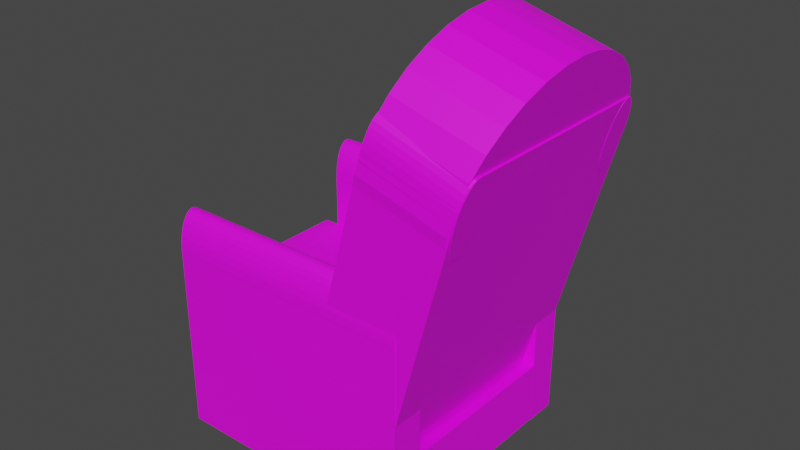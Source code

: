 # Source: Sillon3.blend  (saved by Blender 2.91.10; exported with 4.5.12 LTS)
import bpy
from mathutils import Matrix  # noqa: F401  (used for matrix-valued properties, if any)

bpy.ops.wm.read_factory_settings(use_empty=True)
scene = bpy.context.scene
scene.name = 'Scene'

# ---- collections
col_collection = bpy.data.collections.new('Collection'); scene.collection.children.link(col_collection)

# ---- images (referenced by path relative to the original .blend; pixels are not part of the script)
import os
ASSET_DIR = os.environ.get("B2B_ASSET_DIR", "")  # directory of the original .blend (textures are referenced by path, not embedded)
HERE = os.path.dirname(os.path.abspath(__file__))  # packed textures are extracted next to this script under _unpacked/

def load_image(name, relpath, width, height, colorspace="sRGB"):
    """Load a texture the original file referenced (path relative to the .blend, or extracted next to this script)."""
    p = next((c for c in (os.path.join(HERE, relpath), os.path.join(ASSET_DIR, relpath)) if relpath and os.path.exists(c)), "")
    if p:
        img = bpy.data.images.load(p, check_existing=True)
        img.name = name
    else:  # same state as the original file: an image datablock whose file is absent (Cycles renders it pink)
        img = bpy.data.images.new(name, width, height)
        img.source = "FILE"
        img.filepath = "//" + (relpath or name)
    img.colorspace_settings.name = colorspace
    return img
img_texturasillon3_png = load_image('TexturaSillon3.png', 'Texturas/TexturaSillon3.png', 1024, 1024, 'sRGB')

# ---- materials (node trees are filled in below, after node groups)
mat_sillon = bpy.data.materials.new('Sillon')
mat_sillon.use_transparent_shadow = False

# ---- material node trees
mat_sillon.use_nodes = True; mat_sillon.node_tree.nodes.clear()
_N = mat_sillon.node_tree.nodes; _L = mat_sillon.node_tree.links
n0 = _N.new('ShaderNodeBsdfPrincipled'); n0.name = 'Principled BSDF'; n0.location = (10, 300)
n0.distribution = 'GGX'
n0.subsurface_method = 'BURLEY'
n0.inputs[3].default_value = 1.45
n0.inputs[27].default_value = (0.0, 0.0, 0.0, 1.0)
n0.inputs[28].default_value = 1.0
n1 = _N.new('ShaderNodeOutputMaterial'); n1.name = 'Material Output'; n1.location = (300, 300)
n2 = _N.new('ShaderNodeTexImage'); n2.name = 'Imagen'; n2.location = (-288, 311)
n2.image = img_texturasillon3_png
_L.new(n0.outputs[0], n1.inputs[0])
_L.new(n2.outputs[0], n0.inputs[0])
n1.is_active_output = True

# ---- world
world_world = bpy.data.worlds.new('World'); scene.world = world_world
world_world.use_nodes = True; world_world.node_tree.nodes.clear()
_N = world_world.node_tree.nodes; _L = world_world.node_tree.links
n0 = _N.new('ShaderNodeOutputWorld'); n0.name = 'World Output'; n0.location = (300, 300)
n1 = _N.new('ShaderNodeBackground'); n1.name = 'Background'; n1.location = (10, 300)
n1.inputs[0].default_value = (0.05088, 0.05088, 0.05088, 1.0)
_L.new(n1.outputs[0], n0.inputs[0])
n0.is_active_output = True
world_world.color = (0.05088, 0.05088, 0.05088)
world_world.use_sun_shadow = False
world_world.sun_shadow_jitter_overblur = 0.0

# ---- meshes
me_plano = bpy.data.meshes.new('Plano')
me_plano.from_pydata([(-1.0, -0.4392, 0.0), (1.0, -0.4392, 0.0), (-1.0, 0.4395, 0.0), (1.0, 0.4395, 0.0), (-1.0, -0.4392, 0.4967), (1.0, -0.4392, 0.4967), (-1.0, 0.4395, 0.4967), (1.0, 0.4395, 0.4967), (0.9977, -0.4398, 1.484), (-0.9977, -0.4414, 1.426), (0.9977, -0.4414, 1.426), (-0.9977, -0.4462, 1.37), (0.9977, -0.4462, 1.37), (-0.9977, -0.4539, 1.319), (0.9977, -0.4539, 1.319), (-0.9977, -0.4643, 1.274), (0.9977, -0.4643, 1.274), (-0.9977, -0.4769, 1.237), (0.9977, -0.4769, 1.237), (-0.9977, -0.4914, 1.209), (0.9977, -0.4914, 1.209), (-0.9977, -0.507, 1.193), (0.9977, -0.507, 1.193), (-0.9977, -0.5233, 1.187), (0.9977, -0.5233, 1.187), (-0.9977, -0.5396, 1.193), (0.9977, -0.5396, 1.193), (-0.9977, -0.5553, 1.209), (0.9977, -0.5553, 1.209), (-0.9977, -0.5697, 1.237), (0.9977, -0.5697, 1.237), (-0.9977, -0.5823, 1.274), (0.9977, -0.5823, 1.274), (-0.9977, -0.5927, 1.319), (0.9977, -0.5927, 1.319), (-0.9977, -0.6004, 1.37), (0.9977, -0.6004, 1.37), (-0.9977, -0.6052, 1.426), (0.9977, -0.6052, 1.426), (0.9977, -0.6068, 1.484), (0.9977, -0.6052, 1.542), (0.9977, -0.6004, 1.598), (0.9977, -0.5927, 1.649), (0.9977, -0.5823, 1.695), (0.9977, -0.5697, 1.732), (0.9977, -0.5553, 1.759), (0.9977, -0.5396, 1.776), (0.9977, -0.5233, 1.782), (0.9977, -0.507, 1.776), (0.9977, -0.4914, 1.759), (0.9977, -0.4769, 1.732), (0.9977, -0.4643, 1.695), (0.9977, -0.4539, 1.649), (0.9977, -0.4462, 1.598), (0.9977, -0.4414, 1.542), (-1.0, 0.4413, 1.497), (-1.0, 0.6074, 1.497), (1.0, 0.4413, -0.006992), (1.0, 0.4413, 1.497), (1.0, 0.6074, -0.006992), (1.0, 0.6074, 1.497), (-1.0, -0.6063, 1.497), (-1.0, -0.4402, 1.497), (1.0, -0.6063, 1.497), (1.0, -0.4402, 1.497), (0.9977, 0.6078, 1.484), (-0.9977, 0.6062, 1.426), (0.9977, 0.6062, 1.426), (-0.9977, 0.6014, 1.37), (0.9977, 0.6014, 1.37), (-0.9977, 0.5937, 1.319), (0.9977, 0.5937, 1.319), (-0.9977, 0.5833, 1.274), (0.9977, 0.5833, 1.274), (-0.9977, 0.5707, 1.237), (0.9977, 0.5707, 1.237), (-0.9977, 0.5562, 1.209), (0.9977, 0.5562, 1.209), (-0.9977, 0.5406, 1.193), (0.9977, 0.5406, 1.193), (-0.9977, 0.5243, 1.187), (0.9977, 0.5243, 1.187), (-0.9977, 0.508, 1.193), (0.9977, 0.508, 1.193), (-0.9977, 0.4923, 1.209), (0.9977, 0.4923, 1.209), (-0.9977, 0.4779, 1.237), (0.9977, 0.4779, 1.237), (-0.9977, 0.4653, 1.274), (0.9977, 0.4653, 1.274), (-0.9977, 0.4549, 1.319), (0.9977, 0.4549, 1.319), (-0.9977, 0.4472, 1.37), (0.9977, 0.4472, 1.37), (-0.9977, 0.4424, 1.426), (0.9977, 0.4424, 1.426), (0.9977, 0.4408, 1.484), (0.9977, 0.4424, 1.542), (0.9977, 0.4472, 1.598), (0.9977, 0.4549, 1.649), (0.9977, 0.4653, 1.695), (0.9977, 0.4779, 1.732), (0.9977, 0.4923, 1.759), (0.9977, 0.508, 1.776), (-0.9977, 0.5243, 1.782), (0.9977, 0.5243, 1.782), (-0.9977, 0.5406, 1.776), (0.9977, 0.5406, 1.776), (-0.9977, 0.5562, 1.759), (0.9977, 0.5562, 1.759), (0.9977, 0.5707, 1.732), (0.9977, 0.5833, 1.695), (0.9977, 0.5937, 1.649), (0.9977, 0.6014, 1.598), (0.9977, 0.6062, 1.542), (-1.125, -0.4399, 0.4986), (0.233, -0.4399, 0.4986), (-1.125, -0.137, 0.4986), (0.233, -0.137, 0.4986), (-1.125, -0.4399, 1.053), (0.233, -0.4399, 1.053), (-1.125, -0.137, 1.053), (0.233, -0.137, 1.053), (0.233, 0.1661, 1.053), (-1.125, 0.1661, 1.053), (0.233, 0.1661, 0.4986), (-1.125, 0.1661, 0.4986), (0.233, -0.1368, 1.053), (-1.125, -0.1368, 1.053), (0.233, -0.1368, 0.4986), (-1.125, -0.1368, 0.4986), (0.233, 0.441, 1.053), (-1.125, 0.441, 1.053), (0.233, 0.441, 0.4986), (-1.125, 0.441, 0.4986), (0.233, 0.1655, 1.053), (-1.125, 0.1655, 1.053), (0.233, 0.1655, 0.4986), (-1.125, 0.1655, 0.4986), (0.2025, -0.6019, 0.7468), (0.2025, 0.6039, 0.7468), (0.7255, 0.6007, 2.69), (0.9039, -0.6019, 0.5185), (0.9039, 0.6039, 0.5185), (0.0, 0.2769, 0.0), (-0.1951, 0.2715, 0.0), (-0.3827, 0.2555, 0.0), (-0.5556, 0.2296, 0.0), (-0.7071, 0.1947, 0.0), (-0.8315, 0.1522, 0.0), (-0.9239, 0.1036, 0.0), (-0.9808, 0.05098, 0.0), (-1.0, -0.003783, 0.0), (-0.9808, -0.05854, 0.0), (-0.9239, -0.1112, 0.0), (-0.8315, -0.1597, 0.0), (-0.7071, -0.2023, 0.0), (-0.5556, -0.2372, 0.0), (-0.3827, -0.2631, 0.0), (-0.1951, -0.2791, 0.0), (3.278e-07, -0.2845, 0.0), (0.1951, -0.2791, 0.0), (0.3827, -0.2631, 0.0), (0.5556, -0.2372, 0.0), (0.7071, -0.2023, 0.0), (0.8315, -0.1597, 0.0), (0.9239, -0.1112, 0.0), (0.9808, -0.05854, 0.0), (1.0, -0.003783, 0.0), (0.9808, 0.05098, 0.0), (0.9239, 0.1036, 0.0), (0.8315, 0.1522, 0.0), (0.7071, 0.1947, 0.0), (0.5556, 0.2296, 0.0), (0.3827, 0.2555, 0.0), (0.1951, 0.2715, 0.0), (0.9991, 0.6038, 2.331), (0.9991, 0.6024, 2.384), (0.9991, 0.598, 2.434), (0.9991, 0.591, 2.481), (0.9991, 0.5816, 2.522), (0.9991, 0.5701, 2.556), (0.9991, 0.5569, 2.581), (0.9991, 0.5427, 2.596), (0.9991, 0.5278, 2.601), (0.9991, 0.513, 2.596), (0.9991, 0.4988, 2.581), (0.9991, 0.4856, 2.556), (0.9991, 0.4741, 2.522), (0.9991, 0.4647, 2.481), (0.9991, 0.4577, 2.434), (0.9991, 0.4533, 2.384), (0.9991, 0.4519, 2.331), (0.9991, 0.4533, 2.278), (0.9991, 0.4577, 2.227), (0.9991, 0.4647, 2.18), (0.9991, 0.4741, 2.139), (0.9991, 0.4856, 2.106), (0.9991, 0.4988, 2.081), (0.9991, 0.513, 2.065), (0.9991, 0.5278, 2.06), (0.9991, 0.5427, 2.065), (0.9991, 0.5569, 2.081), (0.9991, 0.5701, 2.106), (0.9991, 0.5816, 2.139), (0.9991, 0.591, 2.18), (0.9991, 0.598, 2.227), (0.9991, 0.6024, 2.278), (0.9997, -0.4512, 2.287), (0.9997, -0.4555, 2.236), (0.9997, -0.4626, 2.189), (0.9997, -0.472, 2.148), (0.9997, -0.4835, 2.115), (0.9997, -0.4966, 2.09), (0.9997, -0.5109, 2.074), (0.9997, -0.5257, 2.069), (0.9997, -0.5405, 2.074), (0.9997, -0.5548, 2.09), (0.9997, -0.5679, 2.115), (0.9997, -0.5794, 2.148), (0.9997, -0.5889, 2.189), (0.9997, -0.5959, 2.236), (0.9997, -0.6002, 2.287), (0.9997, -0.6017, 2.34), (0.9997, -0.6002, 2.393), (0.9997, -0.5959, 2.443), (0.9997, -0.5889, 2.49), (0.9997, -0.5794, 2.531), (0.9997, -0.5679, 2.565), (0.9997, -0.5548, 2.59), (0.9997, -0.5405, 2.605), (0.9997, -0.5257, 2.61), (0.9997, -0.5109, 2.605), (0.9997, -0.4966, 2.59), (0.9997, -0.4835, 2.565), (0.9997, -0.472, 2.531), (0.9997, -0.4626, 2.49), (0.9997, -0.4555, 2.443), (0.9997, -0.4512, 2.393), (0.9997, -0.4497, 2.34), (1.427, -0.6019, 2.468), (0.7995, -0.5252, 2.973), (1.501, -0.5259, 2.744), (0.7227, -0.6019, 2.686), (1.497, -0.5556, 2.728), (1.49, -0.5699, 2.702), (1.48, -0.5815, 2.668), (1.469, -0.5897, 2.627), (1.456, -0.5969, 2.576), (1.441, -0.6001, 2.522), (0.7374, -0.6004, 2.741), (0.7523, -0.596, 2.797), (0.7657, -0.5893, 2.846), (0.7774, -0.5796, 2.89), (0.7865, -0.5683, 2.924), (0.7933, -0.5565, 2.949), (0.7979, -0.5403, 2.966), (1.458, -0.455, 2.57), (0.7512, -0.455, 2.8), (1.471, -0.4619, 2.618), (0.7643, -0.4619, 2.849), (1.483, -0.4712, 2.661), (0.7758, -0.4712, 2.891), (1.492, -0.4826, 2.696), (0.7852, -0.4826, 2.927), (1.499, -0.4956, 2.722), (0.7922, -0.4956, 2.953), (1.504, -0.5097, 2.739), (0.7965, -0.5097, 2.969), (1.505, -0.5243, 2.744), (0.7979, -0.5243, 2.974), (1.504, -0.5389, 2.739), (0.7965, -0.5389, 2.969), (1.499, -0.553, 2.722), (0.7922, -0.553, 2.953), (1.492, -0.566, 2.696), (0.7852, -0.566, 2.927), (1.483, -0.5774, 2.661), (0.7758, -0.5774, 2.891), (1.471, -0.5867, 2.618), (0.7643, -0.5867, 2.849), (1.458, -0.5936, 2.57), (0.7512, -0.5936, 2.8), (1.444, -0.5979, 2.517), (0.737, -0.5979, 2.747), (1.429, -0.5994, 2.461), (0.7222, -0.5994, 2.692), (1.415, -0.5979, 2.406), (0.7074, -0.5979, 2.637), (1.4, -0.5936, 2.353), (0.6932, -0.5936, 2.584), (1.387, -0.5867, 2.304), (0.6801, -0.5867, 2.535), (1.376, -0.5774, 2.262), (0.6686, -0.5774, 2.492), (1.366, -0.566, 2.226), (0.6592, -0.566, 2.457), (1.359, -0.553, 2.2), (0.6522, -0.553, 2.431), (1.355, -0.5389, 2.184), (0.6478, -0.5389, 2.415), (1.354, -0.5243, 2.179), (0.6464, -0.5243, 2.409), (1.355, -0.5097, 2.184), (0.6478, -0.5097, 2.415), (1.359, -0.4956, 2.2), (0.6522, -0.4956, 2.431), (1.366, -0.4826, 2.226), (0.6592, -0.4826, 2.457), (1.376, -0.4712, 2.262), (0.6686, -0.4712, 2.492), (1.387, -0.4619, 2.304), (0.6801, -0.4619, 2.535), (1.4, -0.455, 2.353), (0.6932, -0.455, 2.584), (1.415, -0.4507, 2.406), (0.7074, -0.4507, 2.637), (1.429, -0.4492, 2.461), (0.7222, -0.4492, 2.692), (0.737, -0.4507, 2.747), (1.444, -0.4507, 2.517), (1.501, 0.5313, 2.744), (0.7233, 0.6039, 2.689), (1.425, 0.6039, 2.463), (1.44, 0.6021, 2.518), (1.455, 0.5981, 2.572), (1.468, 0.591, 2.621), (1.48, 0.5811, 2.665), (1.489, 0.57, 2.698), (1.496, 0.557, 2.724), (1.5, 0.543, 2.74), (0.7941, 0.5574, 2.952), (0.7871, 0.5709, 2.926), (0.7778, 0.5823, 2.892), (0.7662, 0.5913, 2.848), (0.7531, 0.5982, 2.8), (0.7388, 0.6023, 2.746), (0.7995, 0.5279, 2.973), (0.7944, 0.557, 2.954), (0.798, 0.5431, 2.967), (0.7993, 0.5278, 2.972), (1.428, 0.6007, 2.461), (0.7107, 0.5993, 2.634), (1.413, 0.5993, 2.406), (0.6964, 0.595, 2.581), (1.399, 0.595, 2.353), (0.6833, 0.588, 2.532), (1.386, 0.588, 2.304), (0.6718, 0.5787, 2.489), (1.374, 0.5787, 2.261), (0.6623, 0.5673, 2.454), (1.365, 0.5673, 2.225), (0.6553, 0.5542, 2.428), (1.358, 0.5542, 2.199), (0.651, 0.5401, 2.412), (1.353, 0.5401, 2.183), (0.6495, 0.5254, 2.406), (1.352, 0.5254, 2.178), (0.651, 0.5108, 2.412), (1.353, 0.5108, 2.183), (0.6553, 0.4966, 2.428), (1.358, 0.4966, 2.199), (0.6623, 0.4836, 2.454), (1.365, 0.4836, 2.225), (0.6718, 0.4722, 2.489), (1.374, 0.4722, 2.261), (0.6833, 0.4628, 2.532), (1.386, 0.4628, 2.304), (0.6964, 0.4559, 2.581), (1.399, 0.4559, 2.353), (0.7107, 0.4516, 2.634), (1.413, 0.4516, 2.406), (0.7255, 0.4502, 2.69), (1.428, 0.4502, 2.461), (0.7404, 0.4516, 2.745), (1.443, 0.4516, 2.516), (0.7546, 0.4559, 2.798), (1.457, 0.4559, 2.57), (0.7678, 0.4628, 2.847), (1.47, 0.4628, 2.619), (0.7793, 0.4722, 2.89), (1.482, 0.4722, 2.661), (0.7887, 0.4836, 2.925), (1.491, 0.4836, 2.697), (0.7957, 0.4966, 2.952), (1.498, 0.4966, 2.723), (0.8001, 0.5108, 2.968), (1.502, 0.5108, 2.739), (0.8015, 0.5254, 2.973), (1.504, 0.5254, 2.744), (0.8001, 0.5401, 2.968), (1.502, 0.5401, 2.739), (0.7957, 0.5542, 2.952), (1.498, 0.5542, 2.723), (0.7887, 0.5673, 2.925), (1.491, 0.5673, 2.697), (0.7793, 0.5787, 2.89), (1.482, 0.5787, 2.661), (0.7678, 0.588, 2.847), (1.47, 0.588, 2.619), (0.7546, 0.595, 2.798), (1.457, 0.595, 2.57), (0.7404, 0.5993, 2.745), (1.443, 0.5993, 2.516), (0.3308, 0.2965, 1.901), (0.3308, -0.2883, 1.901), (0.3308, -0.2921, 1.901), (-0.9977, -0.4398, 1.484), (0.9977, -0.4398, 1.484), (-0.9977, -0.4414, 1.426), (0.9977, -0.4414, 1.426), (-0.9977, -0.4462, 1.37), (-0.9977, -0.4539, 1.319), (-0.9977, -0.4643, 1.274), (-0.9977, -0.4769, 1.237), (-0.9977, -0.4914, 1.209), (-0.9977, -0.507, 1.193), (-0.9977, -0.5233, 1.187), (-0.9977, -0.5396, 1.193), (-0.9977, -0.5553, 1.209), (-0.9977, -0.5697, 1.237), (-0.9977, -0.5823, 1.274), (-0.9977, -0.5927, 1.319), (-0.9977, -0.6004, 1.37), (-0.9977, -0.6052, 1.426), (0.9977, -0.6052, 1.426), (-0.9977, -0.6068, 1.484), (0.9977, -0.6068, 1.484), (-0.9977, -0.6052, 1.542), (0.9977, -0.6052, 1.542), (-0.9977, -0.6004, 1.598), (0.9977, -0.6004, 1.598), (-0.9977, -0.5927, 1.649), (0.9977, -0.5927, 1.649), (-0.9977, -0.5823, 1.695), (0.9977, -0.5823, 1.695), (-0.9977, -0.5697, 1.732), (0.9977, -0.5697, 1.732), (-0.9977, -0.5553, 1.759), (0.9977, -0.5553, 1.759), (-0.9977, -0.5396, 1.776), (0.9977, -0.5396, 1.776), (-0.9977, -0.5233, 1.782), (0.9977, -0.5233, 1.782), (-0.9977, -0.507, 1.776), (0.9977, -0.507, 1.776), (-0.9977, -0.4914, 1.759), (0.9977, -0.4914, 1.759), (-0.9977, -0.4769, 1.732), (0.9977, -0.4769, 1.732), (-0.9977, -0.4643, 1.695), (0.9977, -0.4643, 1.695), (-0.9977, -0.4539, 1.649), (0.9977, -0.4539, 1.649), (-0.9977, -0.4462, 1.598), (0.9977, -0.4462, 1.598), (-0.9977, -0.4414, 1.542), (0.9977, -0.4414, 1.542), (-1.0, 0.4413, -0.006992), (-1.0, 0.4413, 1.497), (-1.0, 0.6074, -0.006992), (-1.0, 0.6074, 1.497), (1.0, 0.4413, -0.006992), (1.0, 0.4413, 1.497), (1.0, 0.6074, -0.006992), (1.0, 0.6074, 1.497), (-1.0, -0.6063, -0.006992), (-1.0, -0.6063, 1.497), (-1.0, -0.4402, -0.006992), (-1.0, -0.4402, 1.497), (1.0, -0.6063, -0.006992), (1.0, -0.6063, 1.497), (1.0, -0.4402, -0.006992), (1.0, -0.4402, 1.497), (-0.9977, 0.6078, 1.484), (0.9977, 0.6078, 1.484), (-0.9977, 0.6062, 1.426), (0.9977, 0.6062, 1.426), (-0.9977, 0.6014, 1.37), (-0.9977, 0.5937, 1.319), (-0.9977, 0.5833, 1.274), (-0.9977, 0.5707, 1.237), (-0.9977, 0.5562, 1.209), (-0.9977, 0.5406, 1.193), (-0.9977, 0.5243, 1.187), (-0.9977, 0.508, 1.193), (-0.9977, 0.4923, 1.209), (-0.9977, 0.4779, 1.237), (-0.9977, 0.4653, 1.274), (-0.9977, 0.4549, 1.319), (-0.9977, 0.4472, 1.37), (-0.9977, 0.4424, 1.426), (0.9977, 0.4424, 1.426), (-0.9977, 0.4408, 1.484), (0.9977, 0.4408, 1.484), (-0.9977, 0.4424, 1.542), (0.9977, 0.4424, 1.542), (-0.9977, 0.4472, 1.598), (0.9977, 0.4472, 1.598), (-0.9977, 0.4549, 1.649), (0.9977, 0.4549, 1.649), (-0.9977, 0.4653, 1.695), (0.9977, 0.4653, 1.695), (-0.9977, 0.4779, 1.732), (0.9977, 0.4779, 1.732), (-0.9977, 0.4923, 1.759), (0.9977, 0.4923, 1.759), (-0.9977, 0.508, 1.776), (0.9977, 0.508, 1.776), (-0.9977, 0.5243, 1.782), (0.9977, 0.5243, 1.782), (-0.9977, 0.5406, 1.776), (-0.9977, 0.5562, 1.759), (0.9977, 0.5562, 1.759), (-0.9977, 0.5707, 1.732), (0.9977, 0.5707, 1.732), (-0.9977, 0.5833, 1.695), (0.9977, 0.5833, 1.695), (-0.9977, 0.5937, 1.649), (0.9977, 0.5937, 1.649), (-0.9977, 0.6014, 1.598), (0.9977, 0.6014, 1.598), (-0.9977, 0.6062, 1.542), (0.9977, 0.6062, 1.542), (1.48, 0.5603, 2.724), (0.787, 0.5603, 2.917), (1.523, 0.5042, 2.877), (0.8293, 0.5042, 3.069), (1.56, 0.4287, 3.01), (0.8663, 0.4287, 3.203), (1.59, 0.3367, 3.12), (0.8968, 0.3367, 3.312), (1.613, 0.2318, 3.202), (0.9194, 0.2318, 3.394), (1.627, 0.1179, 3.252), (0.9333, 0.1179, 3.444), (1.631, -0.0005028, 3.269), (0.938, -0.0005028, 3.461), (1.627, -0.1189, 3.252), (0.9333, -0.1189, 3.444), (1.613, -0.2328, 3.202), (0.9194, -0.2328, 3.394), (1.59, -0.3377, 3.12), (0.8968, -0.3377, 3.312), (1.56, -0.4297, 3.01), (0.8663, -0.4297, 3.203), (1.523, -0.5052, 2.877), (0.8293, -0.5052, 3.069), (1.48, -0.5613, 2.724), (0.787, -0.5613, 2.917), (1.435, -0.5958, 2.559), (0.7411, -0.5958, 2.751), (1.387, -0.6075, 2.387), (0.6934, -0.6075, 2.579), (1.339, -0.5958, 2.215), (0.6457, -0.5958, 2.407), (1.293, -0.5613, 2.049), (0.5998, -0.5613, 2.242), (1.251, -0.5052, 1.897), (0.5575, -0.5052, 2.089), (1.214, -0.4297, 1.763), (0.5205, -0.4297, 1.956), (1.183, -0.3377, 1.654), (0.49, -0.3377, 1.846), (1.161, -0.2328, 1.572), (0.4674, -0.2328, 1.764), (1.147, -0.1189, 1.522), (0.4535, -0.1189, 1.714), (1.142, -0.0005033, 1.505), (0.4488, -0.0005033, 1.697), (1.147, 0.1179, 1.522), (0.4535, 0.1179, 1.714), (1.161, 0.2318, 1.572), (0.4674, 0.2318, 1.764), (1.183, 0.3367, 1.654), (0.49, 0.3367, 1.846), (1.214, 0.4287, 1.763), (0.5205, 0.4287, 1.956), (1.251, 0.5042, 1.897), (0.5575, 0.5042, 2.089), (1.293, 0.5603, 2.049), (0.5998, 0.5603, 2.242), (1.339, 0.5948, 2.215), (0.6457, 0.5948, 2.407), (1.387, 0.6065, 2.387), (0.6934, 0.6065, 2.579), (0.7411, 0.5948, 2.751), (1.435, 0.5948, 2.559)], [(145, 144), (146, 145), (147, 146), (148, 147), (149, 148), (150, 149), (151, 150), (152, 151), (153, 152), (154, 153), (155, 154), (156, 155), (157, 156), (158, 157), (159, 158), (160, 159), (161, 160), (162, 161), (163, 162), (164, 163), (165, 164), (166, 165), (167, 166), (168, 167), (169, 168), (170, 169), (171, 170), (172, 171), (173, 172), (174, 173), (175, 174), (144, 175), (177, 176), (178, 177), (179, 178), (180, 179), (181, 180), (182, 181), (183, 182), (184, 183), (185, 184), (186, 185), (187, 186), (188, 187), (189, 188), (190, 189), (191, 190), (192, 191), (193, 192), (194, 193), (195, 194), (196, 195), (197, 196), (198, 197), (199, 198), (200, 199), (201, 200), (202, 201), (203, 202), (204, 203), (205, 204), (206, 205), (207, 206), (176, 207), (208, 209), (209, 210), (210, 211), (211, 212), (212, 213), (213, 214), (214, 215), (215, 216), (216, 217), (217, 218), (218, 219), (219, 220), (220, 221), (221, 222), (222, 223), (223, 224), (224, 225), (225, 226), (226, 227), (227, 228), (228, 229), (229, 230), (230, 231), (231, 232), (232, 233), (233, 234), (234, 235), (235, 236), (236, 237), (237, 238), (238, 239), (239, 208)], [(0, 2, 3, 1), (4, 5, 7, 6), (3, 2, 6, 7), (0, 1, 5, 4), (1, 3, 7, 5), (2, 0, 4, 6), (9, 10, 12, 11), (11, 12, 14, 13), (13, 14, 16, 15), (15, 16, 18, 17), (17, 18, 20, 19), (19, 20, 22, 21), (21, 22, 24, 23), (23, 24, 26, 25), (25, 26, 28, 27), (27, 28, 30, 29), (29, 30, 32, 31), (31, 32, 34, 33), (33, 34, 36, 35), (35, 36, 38, 37), (10, 8, 54, 53, 52, 51, 50, 49, 48, 47, 46, 45, 44, 43, 42, 41, 40, 39, 38, 36, 34, 32, 30, 28, 26, 24, 22, 20, 18, 16, 14, 12), (59, 60, 58, 57), (60, 56, 55, 58), (64, 62, 61, 63), (66, 67, 69, 68), (68, 69, 71, 70), (70, 71, 73, 72), (72, 73, 75, 74), (74, 75, 77, 76), (76, 77, 79, 78), (78, 79, 81, 80), (80, 81, 83, 82), (82, 83, 85, 84), (84, 85, 87, 86), (86, 87, 89, 88), (88, 89, 91, 90), (90, 91, 93, 92), (92, 93, 95, 94), (104, 105, 107, 106), (106, 107, 109, 108), (67, 65, 114, 113, 112, 111, 110, 109, 107, 105, 103, 102, 101, 100, 99, 98, 97, 96, 95, 93, 91, 89, 87, 85, 83, 81, 79, 77, 75, 73, 71, 69), (115, 117, 118, 116), (119, 120, 122, 121), (116, 118, 122, 120), (117, 115, 119, 121), (118, 117, 121, 122), (115, 116, 120, 119), (125, 126, 124, 123), (126, 130, 128, 124), (129, 125, 123, 127), (128, 127, 123, 124), (133, 134, 132, 131), (134, 138, 136, 132), (137, 133, 131, 135), (136, 135, 131, 132), (139, 243, 250, 251, 252, 253, 254, 255, 256, 241, 337, 340, 339, 338, 331, 332, 333, 334, 335, 336, 322, 140), (140, 322, 323, 143), (143, 323, 324, 325, 326, 327, 328, 329, 330, 321, 242, 244, 245, 246, 247, 248, 249, 240, 142), (142, 240, 243, 139), (140, 143, 142, 139), (298, 297, 295, 296), (300, 299, 297, 298), (302, 301, 299, 300), (304, 303, 301, 302), (306, 305, 303, 304), (308, 307, 305, 306), (310, 309, 307, 308), (312, 311, 309, 310), (314, 313, 311, 312), (316, 315, 313, 314), (318, 317, 315, 316), (296, 295, 293, 294), (294, 293, 291, 292), (292, 291, 289, 290), (290, 289, 287, 288), (288, 287, 285, 286), (286, 285, 283, 284), (284, 283, 281, 282), (282, 281, 279, 280), (280, 279, 277, 278), (278, 277, 275, 276), (276, 275, 273, 274), (274, 273, 271, 272), (272, 271, 269, 270), (270, 269, 267, 268), (268, 267, 265, 266), (266, 265, 263, 264), (264, 263, 261, 262), (262, 261, 259, 260), (260, 259, 257, 258), (300, 298, 296, 294, 292, 290, 288, 286, 284, 282, 280, 278, 276, 274, 272, 270, 268, 266, 264, 262, 260, 258, 319, 318, 316, 314, 312, 310, 308, 306, 304, 302), (258, 257, 320, 319), (319, 320, 317, 318), (297, 299, 301, 303, 305, 307, 309, 311, 313, 315, 317, 320, 257, 259, 261, 263, 265, 267, 269, 271, 273, 275, 277, 279, 281, 283, 285, 287, 289, 291, 293, 295), (321, 337, 241, 242), (141, 341, 343, 342), (342, 343, 345, 344), (344, 345, 347, 346), (346, 347, 349, 348), (348, 349, 351, 350), (350, 351, 353, 352), (352, 353, 355, 354), (354, 355, 357, 356), (356, 357, 359, 358), (358, 359, 361, 360), (360, 361, 363, 362), (362, 363, 365, 364), (364, 365, 367, 366), (366, 367, 369, 368), (368, 369, 371, 370), (370, 371, 373, 372), (372, 373, 375, 374), (374, 375, 377, 376), (376, 377, 379, 378), (378, 379, 381, 380), (380, 381, 383, 382), (382, 383, 385, 384), (384, 385, 387, 386), (386, 387, 389, 388), (388, 389, 391, 390), (390, 391, 393, 392), (392, 393, 395, 394), (394, 395, 397, 396), (396, 397, 399, 398), (398, 399, 401, 400), (343, 341, 403, 401, 399, 397, 395, 393, 391, 389, 387, 385, 383, 381, 379, 377, 375, 373, 371, 369, 367, 365, 363, 361, 359, 357, 355, 353, 351, 349, 347, 345), (400, 401, 403, 402), (402, 403, 341, 141), (141, 342, 344, 346, 348, 350, 352, 354, 356, 358, 360, 362, 364, 366, 368, 370, 372, 374, 376, 378, 380, 382, 384, 386, 388, 390, 392, 394, 396, 398, 400, 402), (407, 408, 410, 409), (424, 425, 427, 426), (426, 427, 429, 428), (428, 429, 431, 430), (430, 431, 433, 432), (432, 433, 435, 434), (434, 435, 437, 436), (436, 437, 439, 438), (438, 439, 441, 440), (440, 441, 443, 442), (442, 443, 445, 444), (444, 445, 447, 446), (446, 447, 449, 448), (448, 449, 451, 450), (450, 451, 453, 452), (452, 453, 455, 454), (454, 455, 457, 456), (456, 457, 408, 407), (407, 409, 411, 412, 413, 414, 415, 416, 417, 418, 419, 420, 421, 422, 423, 424, 426, 428, 430, 432, 434, 436, 438, 440, 442, 444, 446, 448, 450, 452, 454, 456), (458, 459, 461, 460), (460, 461, 465, 464), (462, 463, 459, 458), (460, 464, 462, 458), (466, 467, 469, 468), (468, 469, 473, 472), (472, 473, 471, 470), (470, 471, 467, 466), (468, 472, 470, 466), (474, 475, 477, 476), (491, 492, 494, 493), (493, 494, 496, 495), (495, 496, 498, 497), (497, 498, 500, 499), (499, 500, 502, 501), (501, 502, 504, 503), (503, 504, 506, 505), (505, 506, 508, 507), (507, 508, 510, 509), (512, 513, 515, 514), (514, 515, 517, 516), (516, 517, 519, 518), (518, 519, 521, 520), (520, 521, 523, 522), (522, 523, 475, 474), (474, 476, 478, 479, 480, 481, 482, 483, 484, 485, 486, 487, 488, 489, 490, 491, 493, 495, 497, 499, 501, 503, 505, 507, 509, 511, 512, 514, 516, 518, 520, 522), (565, 564, 562, 563), (567, 566, 564, 565), (569, 568, 566, 567), (571, 570, 568, 569), (573, 572, 570, 571), (575, 574, 572, 573), (577, 576, 574, 575), (579, 578, 576, 577), (581, 580, 578, 579), (583, 582, 580, 581), (585, 584, 582, 583), (563, 562, 560, 561), (561, 560, 558, 559), (559, 558, 556, 557), (557, 556, 554, 555), (555, 554, 552, 553), (553, 552, 550, 551), (551, 550, 548, 549), (549, 548, 546, 547), (547, 546, 544, 545), (545, 544, 542, 543), (543, 542, 540, 541), (541, 540, 538, 539), (539, 538, 536, 537), (537, 536, 534, 535), (535, 534, 532, 533), (533, 532, 530, 531), (531, 530, 528, 529), (529, 528, 526, 527), (527, 526, 524, 525), (562, 564, 566, 568, 570, 572, 574, 576, 578, 580, 582, 584, 587, 524, 526, 528, 530, 532, 534, 536, 538, 540, 542, 544, 546, 548, 550, 552, 554, 556, 558, 560), (525, 524, 587, 586), (586, 587, 584, 585), (563, 561, 559, 557, 555, 553, 551, 549, 547, 545, 543, 541, 539, 537, 535, 533, 531, 529, 527, 525, 586, 585, 583, 581, 579, 577, 575, 573, 571, 569, 567, 565)])
_uv = me_plano.uv_layers.new(name='MapaUV')
_uv.uv.foreach_set('vector', [0.9106, 0.5575, 0.9106, 0.5688, 0.8849, 0.5688, 0.8849, 0.5575, 0.8835, 0.4819, 0.8835, 0.5304, 0.8622, 0.5304, 0.8622, 0.4819, 0.3078, 0.6337, 0.5297, 0.6337, 0.5297, 0.6888, 0.3078, 0.6888, 0.9066, 0.4793, 0.8948, 0.4793, 0.8948, 0.4764, 0.9066, 0.4764, 0.8988, 0.6157, 0.8775, 0.6157, 0.8775, 0.6036, 0.8988, 0.6036, 0.9412, 0.4735, 0.9424, 0.4735, 0.9424, 0.4742, 0.9412, 0.4742, 0.9106, 0.6332, 0.9106, 0.8546, 0.9043, 0.8546, 0.9043, 0.6332, 0.93, 0.4069, 0.93, 0.1855, 0.936, 0.1855, 0.936, 0.4069, 0.951, 0.4096, 0.951, 0.631, 0.9453, 0.631, 0.9453, 0.4096, 0.4585, 0.9017, 0.2371, 0.9017, 0.2371, 0.8965, 0.4585, 0.8965, 0.973, 0.4096, 0.973, 0.631, 0.9683, 0.631, 0.9683, 0.4096, 0.9865, 0.4096, 0.9865, 0.631, 0.9821, 0.631, 0.9821, 0.4096, 0.9989, 0.6332, 0.9989, 0.8546, 0.9947, 0.8546, 0.9947, 0.6332, 0.2349, 0.9214, 0.01348, 0.9214, 0.01348, 0.9173, 0.2349, 0.9173, 0.9797, 0.6332, 0.9797, 0.8546, 0.9754, 0.8546, 0.9754, 0.6332, 0.9799, 0.4096, 0.9799, 0.631, 0.9752, 0.631, 0.9752, 0.4096, 0.9663, 0.1855, 0.9663, 0.4069, 0.9611, 0.4069, 0.9611, 0.1855, 0.9585, 0.6332, 0.9585, 0.8546, 0.9529, 0.8546, 0.9529, 0.6332, 0.9136, 0.407, 0.9136, 0.1855, 0.9197, 0.1855, 0.9197, 0.407, 0.9106, 0.4096, 0.9106, 0.631, 0.9043, 0.631, 0.9043, 0.4096, 0.5019, 0.8176, 0.5027, 0.824, 0.5027, 0.8304, 0.5019, 0.8367, 0.5003, 0.8425, 0.498, 0.8476, 0.4951, 0.8519, 0.4916, 0.8552, 0.4878, 0.8573, 0.4837, 0.8582, 0.4796, 0.8578, 0.4755, 0.8562, 0.4717, 0.8534, 0.4682, 0.8495, 0.4653, 0.8447, 0.463, 0.8391, 0.4614, 0.833, 0.4606, 0.8266, 0.4606, 0.8202, 0.4614, 0.8139, 0.463, 0.8081, 0.4653, 0.8029, 0.4682, 0.7986, 0.4717, 0.7954, 0.4755, 0.7932, 0.4796, 0.7923, 0.4837, 0.7927, 0.4878, 0.7943, 0.4916, 0.7972, 0.4951, 0.8011, 0.498, 0.8059, 0.5003, 0.8115, 0.8481, 0.5935, 0.8481, 0.63, 0.8441, 0.63, 0.8441, 0.5935, 0.9111, 0.4818, 0.9228, 0.4818, 0.9228, 0.484, 0.9111, 0.484, 0.001076, 0.7815, 0.223, 0.7815, 0.223, 0.8234, 0.001076, 0.8234, 0.9127, 0.631, 0.9127, 0.4096, 0.919, 0.4096, 0.919, 0.631, 0.9294, 0.631, 0.9294, 0.4096, 0.9354, 0.4096, 0.9354, 0.631, 0.9516, 0.1855, 0.9516, 0.407, 0.946, 0.407, 0.946, 0.1855, 0.4585, 0.8944, 0.2371, 0.8944, 0.2371, 0.8892, 0.4585, 0.8892, 0.2349, 0.9151, 0.01348, 0.9151, 0.01348, 0.9103, 0.2349, 0.9103, 0.9863, 0.1855, 0.9863, 0.407, 0.9819, 0.407, 0.9819, 0.1855, 0.9928, 0.4096, 0.9928, 0.631, 0.9886, 0.631, 0.9886, 0.4096, 0.9989, 0.1855, 0.9989, 0.4069, 0.9948, 0.4069, 0.9948, 0.1855, 0.3065, 0.234, 0.5279, 0.234, 0.5279, 0.2384, 0.3065, 0.2384, 0.9732, 0.1855, 0.9732, 0.4069, 0.9685, 0.4069, 0.9685, 0.1855, 0.9732, 0.6332, 0.9732, 0.8546, 0.968, 0.8546, 0.968, 0.6332, 0.9588, 0.4096, 0.9588, 0.631, 0.9531, 0.631, 0.9531, 0.4096, 0.9187, 0.6332, 0.9187, 0.8546, 0.9127, 0.8546, 0.9127, 0.6332, 0.9115, 0.1855, 0.9115, 0.407, 0.9052, 0.407, 0.9052, 0.1855, 0.9432, 0.4677, 0.9432, 0.4695, 0.9432, 0.4695, 0.9432, 0.4677, 0.9431, 0.4698, 0.9431, 0.4677, 0.9431, 0.4677, 0.9431, 0.4698, 0.8463, 0.7424, 0.8455, 0.736, 0.8455, 0.7295, 0.8463, 0.7233, 0.8479, 0.7175, 0.8502, 0.7123, 0.8531, 0.708, 0.8565, 0.7047, 0.8604, 0.7026, 0.8644, 0.7017, 0.8686, 0.7021, 0.8726, 0.7037, 0.8765, 0.7066, 0.8799, 0.7104, 0.8828, 0.7153, 0.8852, 0.7208, 0.8867, 0.7269, 0.8875, 0.7333, 0.8875, 0.7398, 0.8867, 0.7461, 0.8852, 0.7519, 0.8828, 0.757, 0.8799, 0.7613, 0.8765, 0.7646, 0.8726, 0.7667, 0.8686, 0.7676, 0.8644, 0.7672, 0.8604, 0.7656, 0.8565, 0.7628, 0.8531, 0.7589, 0.8502, 0.7541, 0.8479, 0.7485, 0.8437, 0.6071, 0.8437, 0.6145, 0.8107, 0.6145, 0.8107, 0.6071, 0.7848, 0.3159, 0.7848, 0.6588, 0.6107, 0.6588, 0.6107, 0.3159, 0.7818, 0.7866, 0.8583, 0.7866, 0.8583, 0.8481, 0.7818, 0.8481, 0.3425, 0.585, 0.1785, 0.585, 0.1785, 0.2848, 0.3425, 0.2848, 0.9379, 0.4694, 0.9379, 0.4772, 0.9347, 0.4772, 0.9347, 0.4694, 0.9394, 0.4758, 0.9394, 0.4837, 0.9362, 0.4837, 0.9362, 0.4758, 0.8135, 0.5186, 0.8464, 0.5186, 0.8464, 0.532, 0.8135, 0.532, 0.3775, 0.3571, 0.3771, 0.3571, 0.3771, 0.3564, 0.3775, 0.3564, 0.2154, 0.7028, 0.2154, 0.7793, 0.1539, 0.7793, 0.1539, 0.7028, 0.3802, 0.3602, 0.3802, 0.362, 0.3799, 0.362, 0.3799, 0.3602, 0.9377, 0.4736, 0.9394, 0.4736, 0.9394, 0.4743, 0.9377, 0.4743, 0.7684, 0.5871, 0.6491, 0.5871, 0.6491, 0.3469, 0.7684, 0.3469, 0.1424, 0.8871, 0.07281, 0.8871, 0.07281, 0.8256, 0.1424, 0.8256, 0.2966, 0.1991, 0.2966, 0.6327, 0.2086, 0.6327, 0.2086, 0.1991, 0.9414, 0.02742, 0.9414, 0.892, 0.9403, 0.9166, 0.9369, 0.9413, 0.9318, 0.9635, 0.9243, 0.9831, 0.9157, 0.9981, 0.9066, 1.009, 0.8942, 1.017, 0.8826, 1.02, 0.07387, 1.027, 0.07386, 1.019, 0.0621, 1.017, 0.05148, 1.011, 0.05113, 1.011, 0.04075, 0.9992, 0.03199, 0.9837, 0.02511, 0.9644, 0.01985, 0.9426, 0.01669, 0.9189, 0.01544, 0.8931, 0.01544, 0.02742, 0.8837, 0.5306, 0.8837, 0.4819, 0.9015, 0.4828, 0.9015, 0.5316, 0.8594, 0.5912, 0.8594, 0.5424, 0.8595, 0.541, 0.8596, 0.5396, 0.8598, 0.5384, 0.86, 0.5373, 0.8603, 0.5365, 0.8606, 0.5358, 0.8609, 0.5354, 0.8612, 0.5353, 0.8868, 0.5353, 0.8876, 0.5357, 0.8879, 0.5364, 0.8882, 0.5372, 0.8884, 0.5383, 0.8886, 0.5395, 0.8886, 0.5409, 0.8887, 0.5423, 0.8887, 0.5912, 0.9067, 0.5353, 0.9067, 0.5842, 0.8889, 0.5849, 0.8889, 0.5363, 0.5319, 0.4096, 0.613, 0.4096, 0.613, 0.7142, 0.5319, 0.7142, 0.8654, 0.6173, 0.8654, 0.6353, 0.8646, 0.6353, 0.8646, 0.6172, 0.298, 0.5818, 0.2851, 0.5818, 0.2851, 0.5811, 0.298, 0.5811, 0.3621, 0.5742, 0.3621, 0.5871, 0.3615, 0.5871, 0.3615, 0.5742, 0.3426, 0.5825, 0.3297, 0.5825, 0.3297, 0.5819, 0.3426, 0.5819, 0.8679, 0.6172, 0.8679, 0.6353, 0.8674, 0.6353, 0.8674, 0.6172, 0.8637, 0.6353, 0.8637, 0.6173, 0.8644, 0.6172, 0.8644, 0.6353, 0.8978, 0.6339, 0.8978, 0.6159, 0.8987, 0.6159, 0.8987, 0.6339, 0.895, 0.6159, 0.895, 0.6339, 0.8939, 0.634, 0.8939, 0.6159, 0.8908, 0.6159, 0.8908, 0.6339, 0.8896, 0.634, 0.8896, 0.6159, 0.8791, 0.634, 0.8791, 0.6159, 0.8804, 0.6159, 0.8804, 0.6339, 0.7919, 0.6087, 0.7919, 0.6267, 0.7905, 0.6268, 0.7905, 0.6087, 0.8604, 0.6173, 0.8604, 0.6353, 0.8594, 0.6353, 0.8594, 0.6172, 0.929, 0.08449, 0.929, 0.1663, 0.9239, 0.1663, 0.9239, 0.08449, 0.8894, 0.6159, 0.8894, 0.634, 0.8882, 0.6339, 0.8882, 0.6159, 0.8835, 0.6159, 0.8835, 0.634, 0.8822, 0.6339, 0.8822, 0.6159, 0.7889, 0.6267, 0.7889, 0.6087, 0.7903, 0.6087, 0.7903, 0.6268, 0.7935, 0.6087, 0.7935, 0.6268, 0.7921, 0.6267, 0.7921, 0.6087, 0.882, 0.6159, 0.882, 0.634, 0.8806, 0.6339, 0.8806, 0.6159, 0.8867, 0.6339, 0.8867, 0.6159, 0.888, 0.6159, 0.888, 0.634, 0.8963, 0.6159, 0.8963, 0.634, 0.8952, 0.6339, 0.8952, 0.6159, 0.8615, 0.6173, 0.8615, 0.6353, 0.8606, 0.6353, 0.8606, 0.6172, 0.8635, 0.6173, 0.8635, 0.6353, 0.8628, 0.6353, 0.8628, 0.6172, 0.7261, 0.5682, 0.7261, 0.5992, 0.7246, 0.5992, 0.7246, 0.5682, 0.8633, 0.4692, 0.8633, 0.5001, 0.8619, 0.5001, 0.8619, 0.4692, 0.7237, 0.5685, 0.7237, 0.5994, 0.7223, 0.5994, 0.7223, 0.5685, 0.4689, 0.8604, 0.4689, 0.9422, 0.465, 0.9422, 0.465, 0.8604, 0.4754, 0.8604, 0.4754, 0.9422, 0.4711, 0.9422, 0.4711, 0.8604, 0.8973, 0.7155, 0.8973, 0.6337, 0.9019, 0.6337, 0.9019, 0.7155, 0.3295, 0.581, 0.3166, 0.581, 0.3166, 0.5802, 0.3295, 0.5802, 0.2851, 0.5781, 0.298, 0.5781, 0.298, 0.579, 0.2851, 0.579, 0.7825, 0.6227, 0.7822, 0.6223, 0.7819, 0.6216, 0.7817, 0.6207, 0.7815, 0.6197, 0.7813, 0.6184, 0.7813, 0.6171, 0.7813, 0.6157, 0.7813, 0.6143, 0.7815, 0.613, 0.7817, 0.6118, 0.7819, 0.6107, 0.7822, 0.6098, 0.7825, 0.6092, 0.7829, 0.6088, 0.7833, 0.6087, 0.7836, 0.6088, 0.7839, 0.6092, 0.7842, 0.6099, 0.7845, 0.6108, 0.7847, 0.6119, 0.7848, 0.6131, 0.7849, 0.6144, 0.7849, 0.6158, 0.7848, 0.6172, 0.7847, 0.6185, 0.7845, 0.6197, 0.7842, 0.6208, 0.7839, 0.6217, 0.7836, 0.6223, 0.7833, 0.6227, 0.7829, 0.6228, 0.2851, 0.5761, 0.298, 0.5761, 0.298, 0.577, 0.2851, 0.577, 0.3648, 0.5826, 0.3648, 0.5696, 0.3657, 0.5696, 0.3657, 0.5826, 0.7874, 0.6223, 0.7871, 0.6227, 0.7867, 0.6228, 0.7864, 0.6227, 0.786, 0.6223, 0.7858, 0.6216, 0.7855, 0.6207, 0.7853, 0.6197, 0.7852, 0.6184, 0.7851, 0.6171, 0.7851, 0.6157, 0.7852, 0.6143, 0.7853, 0.613, 0.7855, 0.6118, 0.7858, 0.6107, 0.786, 0.6098, 0.7864, 0.6092, 0.7867, 0.6088, 0.7871, 0.6087, 0.7874, 0.6088, 0.7878, 0.6092, 0.7881, 0.6099, 0.7883, 0.6108, 0.7885, 0.6119, 0.7887, 0.6131, 0.7887, 0.6144, 0.7887, 0.6158, 0.7887, 0.6172, 0.7885, 0.6185, 0.7883, 0.6197, 0.7881, 0.6208, 0.7878, 0.6217, 0.8773, 0.617, 0.8594, 0.6169, 0.8594, 0.5914, 0.8773, 0.5914, 0.7937, 0.6266, 0.7937, 0.6087, 0.795, 0.6087, 0.795, 0.6266, 0.885, 0.6159, 0.885, 0.6338, 0.8837, 0.6338, 0.8837, 0.6159, 0.8937, 0.6159, 0.8937, 0.6338, 0.8925, 0.6338, 0.8925, 0.6159, 0.8965, 0.6338, 0.8965, 0.6159, 0.8976, 0.6159, 0.8976, 0.6338, 0.7955, 0.912, 0.8768, 0.912, 0.8768, 0.9166, 0.7955, 0.9166, 0.8672, 0.6172, 0.8672, 0.6351, 0.8665, 0.6352, 0.8665, 0.6173, 0.9545, 0.08449, 0.9545, 0.1658, 0.9506, 0.1658, 0.9506, 0.08449, 0.2981, 0.5761, 0.311, 0.5761, 0.311, 0.5766, 0.2981, 0.5766, 0.3636, 0.5742, 0.3636, 0.587, 0.363, 0.587, 0.363, 0.5742, 0.3598, 0.5742, 0.3598, 0.587, 0.3592, 0.587, 0.3592, 0.5742, 0.2981, 0.5793, 0.311, 0.5793, 0.311, 0.58, 0.2981, 0.58, 0.3583, 0.5742, 0.3583, 0.587, 0.3576, 0.587, 0.3576, 0.5742, 0.3556, 0.5742, 0.3556, 0.587, 0.3548, 0.587, 0.3548, 0.5742, 0.3109, 0.578, 0.2981, 0.578, 0.2981, 0.5771, 0.3109, 0.5771, 0.2981, 0.575, 0.311, 0.575, 0.311, 0.5759, 0.2981, 0.5759, 0.2979, 0.5759, 0.2851, 0.5759, 0.2851, 0.575, 0.2979, 0.575, 0.311, 0.5749, 0.2981, 0.5749, 0.2981, 0.574, 0.311, 0.574, 0.2979, 0.578, 0.2851, 0.578, 0.2851, 0.5771, 0.2979, 0.5771, 0.311, 0.581, 0.2981, 0.581, 0.2981, 0.5801, 0.311, 0.5801, 0.3547, 0.5742, 0.3547, 0.587, 0.3539, 0.587, 0.3539, 0.5742, 0.314, 0.574, 0.314, 0.5868, 0.3132, 0.5868, 0.3132, 0.574, 0.311, 0.5788, 0.2981, 0.5788, 0.2981, 0.5781, 0.311, 0.5781, 0.3606, 0.5742, 0.3606, 0.587, 0.36, 0.587, 0.36, 0.5742, 0.3643, 0.5742, 0.3643, 0.587, 0.3637, 0.587, 0.3637, 0.5742, 0.8692, 0.6172, 0.8692, 0.6351, 0.8688, 0.6351, 0.8688, 0.6172, 0.8687, 0.6172, 0.8687, 0.6351, 0.8681, 0.6352, 0.8681, 0.6172, 0.8656, 0.6352, 0.8656, 0.6173, 0.8663, 0.6172, 0.8663, 0.6351, 0.8626, 0.6172, 0.8626, 0.6351, 0.8617, 0.6352, 0.8617, 0.6173, 0.9148, 0.5161, 0.9148, 0.5341, 0.9137, 0.5341, 0.9137, 0.5162, 0.8923, 0.6159, 0.8923, 0.6338, 0.891, 0.6338, 0.891, 0.6159, 0.7811, 0.6144, 0.7811, 0.6158, 0.781, 0.6172, 0.7809, 0.6185, 0.7807, 0.6198, 0.7804, 0.6208, 0.7801, 0.6217, 0.7798, 0.6224, 0.7794, 0.6228, 0.7791, 0.6229, 0.7787, 0.6227, 0.7784, 0.6223, 0.7781, 0.6217, 0.7778, 0.6208, 0.7776, 0.6197, 0.7775, 0.6185, 0.7774, 0.6171, 0.7774, 0.6157, 0.7775, 0.6143, 0.7776, 0.613, 0.7778, 0.6118, 0.7781, 0.6107, 0.7784, 0.6098, 0.7787, 0.6092, 0.7791, 0.6088, 0.7794, 0.6087, 0.7798, 0.6088, 0.7801, 0.6092, 0.7804, 0.6099, 0.7807, 0.6108, 0.7809, 0.6119, 0.781, 0.6131, 0.8852, 0.6338, 0.8852, 0.6159, 0.8865, 0.6159, 0.8865, 0.6338, 0.8789, 0.6159, 0.8789, 0.6338, 0.8775, 0.6338, 0.8775, 0.6159, 0.5698, 0.8746, 0.5691, 0.8803, 0.5677, 0.8858, 0.5656, 0.8909, 0.5629, 0.8952, 0.5598, 0.8987, 0.5564, 0.9013, 0.5527, 0.9027, 0.549, 0.9031, 0.5453, 0.9023, 0.5419, 0.9004, 0.5387, 0.8974, 0.5361, 0.8935, 0.534, 0.8889, 0.5326, 0.8836, 0.5319, 0.878, 0.5319, 0.8722, 0.5326, 0.8664, 0.534, 0.8609, 0.5361, 0.8559, 0.5387, 0.8515, 0.5419, 0.848, 0.5453, 0.8455, 0.549, 0.844, 0.5527, 0.8437, 0.5564, 0.8445, 0.5598, 0.8464, 0.5629, 0.8493, 0.5656, 0.8532, 0.5677, 0.8579, 0.5691, 0.8631, 0.5698, 0.8688, 0.9115, 0.4727, 0.9134, 0.4727, 0.9134, 0.4728, 0.9115, 0.4728, 0.9378, 0.4704, 0.9404, 0.4704, 0.9404, 0.4705, 0.9378, 0.4705, 0.9369, 0.4748, 0.9394, 0.4748, 0.9394, 0.4748, 0.9369, 0.4748, 0.9394, 0.4751, 0.9369, 0.4751, 0.9369, 0.475, 0.9394, 0.475, 0.9404, 0.4705, 0.9378, 0.4705, 0.9378, 0.4705, 0.9404, 0.4705, 0.9431, 0.4731, 0.9431, 0.4757, 0.943, 0.4757, 0.943, 0.4731, 0.9394, 0.4753, 0.9369, 0.4753, 0.9369, 0.4753, 0.9394, 0.4753, 0.9431, 0.4731, 0.9431, 0.4755, 0.9431, 0.4755, 0.9431, 0.4731, 0.9432, 0.4731, 0.9432, 0.4752, 0.9431, 0.4752, 0.9431, 0.4731, 0.9432, 0.4677, 0.9432, 0.4695, 0.9431, 0.4695, 0.9431, 0.4677, 0.9432, 0.4706, 0.9432, 0.4724, 0.9432, 0.4724, 0.9432, 0.4706, 0.9431, 0.4706, 0.9431, 0.4726, 0.9431, 0.4726, 0.9431, 0.4706, 0.9143, 0.4686, 0.9143, 0.4705, 0.9142, 0.4705, 0.9142, 0.4686, 0.9142, 0.4724, 0.9142, 0.4705, 0.9142, 0.4705, 0.9142, 0.4724, 0.9142, 0.4686, 0.9142, 0.4705, 0.9141, 0.4705, 0.9141, 0.4686, 0.9142, 0.4705, 0.9142, 0.4724, 0.9141, 0.4724, 0.9141, 0.4705, 0.9114, 0.473, 0.9114, 0.4712, 0.9114, 0.4712, 0.9114, 0.473, 0.9115, 0.4712, 0.9115, 0.473, 0.9115, 0.473, 0.9115, 0.4712, 0.9355, 0.4748, 0.9355, 0.4747, 0.9355, 0.4747, 0.9355, 0.4746, 0.9355, 0.4745, 0.9355, 0.4745, 0.9355, 0.4745, 0.9355, 0.4744, 0.9356, 0.4744, 0.9356, 0.4744, 0.9356, 0.4745, 0.9356, 0.4745, 0.9356, 0.4745, 0.9357, 0.4746, 0.9357, 0.4747, 0.9357, 0.4747, 0.9357, 0.4748, 0.9357, 0.4749, 0.9357, 0.475, 0.9357, 0.475, 0.9357, 0.4751, 0.9356, 0.4751, 0.9356, 0.4752, 0.9356, 0.4752, 0.9356, 0.4752, 0.9356, 0.4752, 0.9355, 0.4752, 0.9355, 0.4751, 0.9355, 0.4751, 0.9355, 0.475, 0.9355, 0.475, 0.9355, 0.4749, 0.9397, 0.4756, 0.9397, 0.4736, 0.9399, 0.4736, 0.9399, 0.4756, 0.9378, 0.4697, 0.9378, 0.4677, 0.9404, 0.4677, 0.9404, 0.4697, 0.9351, 0.4725, 0.9351, 0.4706, 0.9377, 0.4706, 0.9377, 0.4725, 0.8237, 0.4096, 0.8237, 0.6316, 0.7818, 0.6316, 0.7818, 0.4096, 0.9427, 0.4697, 0.9427, 0.4677, 0.9429, 0.4677, 0.9429, 0.4697, 0.9509, 0.5058, 0.9509, 0.5048, 0.9523, 0.5048, 0.9523, 0.5058, 0.9017, 0.5184, 0.9017, 0.4819, 0.9058, 0.4819, 0.9058, 0.5184, 0.9377, 0.4725, 0.9377, 0.4706, 0.9403, 0.4706, 0.9403, 0.4725, 0.791, 0.5049, 0.9061, 0.5049, 0.9061, 0.5267, 0.791, 0.5267, 0.9429, 0.4706, 0.9429, 0.4731, 0.9428, 0.4731, 0.9428, 0.4706, 0.9429, 0.4731, 0.9429, 0.4706, 0.943, 0.4706, 0.943, 0.4731, 0.9429, 0.4731, 0.9429, 0.4706, 0.9429, 0.4706, 0.9429, 0.4731, 0.9394, 0.475, 0.9369, 0.475, 0.9369, 0.4749, 0.9394, 0.4749, 0.9394, 0.4752, 0.9369, 0.4752, 0.9369, 0.4751, 0.9394, 0.4751, 0.943, 0.4731, 0.943, 0.4757, 0.9429, 0.4757, 0.9429, 0.4731, 0.9394, 0.4753, 0.9369, 0.4753, 0.9369, 0.4752, 0.9394, 0.4752, 0.9431, 0.4706, 0.9431, 0.473, 0.943, 0.473, 0.943, 0.4706, 0.9432, 0.4706, 0.9432, 0.4726, 0.9431, 0.4726, 0.9431, 0.4706, 0.9432, 0.4731, 0.9432, 0.4749, 0.9432, 0.4749, 0.9432, 0.4731, 0.9431, 0.4677, 0.9431, 0.4701, 0.943, 0.4701, 0.943, 0.4677, 0.9394, 0.4752, 0.9369, 0.4752, 0.9369, 0.4752, 0.9394, 0.4752, 0.9429, 0.4731, 0.9429, 0.4757, 0.9429, 0.4757, 0.9429, 0.4731, 0.9428, 0.4731, 0.9428, 0.4757, 0.9428, 0.4757, 0.9428, 0.4731, 0.9394, 0.4749, 0.9369, 0.4749, 0.9369, 0.4748, 0.9394, 0.4748, 0.943, 0.4703, 0.943, 0.4677, 0.943, 0.4677, 0.943, 0.4703, 0.9357, 0.4748, 0.9357, 0.4747, 0.9357, 0.4747, 0.9357, 0.4746, 0.9357, 0.4745, 0.9358, 0.4745, 0.9358, 0.4745, 0.9358, 0.4744, 0.9358, 0.4744, 0.9358, 0.4744, 0.9359, 0.4745, 0.9359, 0.4745, 0.9359, 0.4745, 0.9359, 0.4746, 0.9359, 0.4747, 0.9359, 0.4747, 0.9359, 0.4748, 0.9359, 0.4749, 0.9359, 0.475, 0.9359, 0.475, 0.9359, 0.4751, 0.9359, 0.4751, 0.9358, 0.4752, 0.9358, 0.4752, 0.9358, 0.4752, 0.9358, 0.4752, 0.9358, 0.4752, 0.9357, 0.4751, 0.9357, 0.4751, 0.9357, 0.475, 0.9357, 0.475, 0.9357, 0.4749, 1.0, 0.5, 1.0, 1.0, 0.9688, 1.0, 0.9688, 0.5, 0.9688, 0.5, 0.9688, 1.0, 0.9375, 1.0, 0.9375, 0.5, 0.9375, 0.5, 0.9375, 1.0, 0.9062, 1.0, 0.9062, 0.5, 0.9062, 0.5, 0.9062, 1.0, 0.875, 1.0, 0.875, 0.5, 0.875, 0.5, 0.875, 1.0, 0.8438, 1.0, 0.8438, 0.5, 0.8438, 0.5, 0.8438, 1.0, 0.8125, 1.0, 0.8125, 0.5, 0.8125, 0.5, 0.8125, 1.0, 0.7812, 1.0, 0.7812, 0.5, 0.7812, 0.5, 0.7812, 1.0, 0.75, 1.0, 0.75, 0.5, 0.75, 0.5, 0.75, 1.0, 0.7188, 1.0, 0.7188, 0.5, 0.7188, 0.5, 0.7188, 1.0, 0.6875, 1.0, 0.6875, 0.5, 0.7687, 0.4829, 0.772, 0.5042, 0.7676, 0.5066, 0.763, 0.4839, 0.6562, 0.5, 0.6562, 1.0, 0.625, 1.0, 0.625, 0.5, 0.625, 0.5, 0.625, 1.0, 0.5938, 1.0, 0.5938, 0.5, 0.5938, 0.5, 0.5938, 1.0, 0.5625, 1.0, 0.5625, 0.5, 0.5625, 0.5, 0.5625, 1.0, 0.5312, 1.0, 0.5312, 0.5, 0.8125, 0.5302, 0.7911, 0.5283, 0.7931, 0.5236, 0.813, 0.5249, 0.813, 0.5249, 0.7931, 0.5236, 0.7946, 0.5193, 0.8133, 0.5195, 0.8133, 0.5195, 0.7946, 0.5193, 0.7956, 0.5154, 0.8133, 0.5142, 0.8133, 0.5142, 0.7956, 0.5154, 0.7961, 0.512, 0.8128, 0.5091, 0.8128, 0.5091, 0.7961, 0.512, 0.7962, 0.509, 0.8119, 0.5044, 0.8119, 0.5044, 0.7962, 0.509, 0.7961, 0.5066, 0.8104, 0.5003, 0.7811, -2.915e-05, 0.7811, 0.9999, 0.5939, 0.9999, 0.5939, -2.894e-05, 0.4845, 0.5827, 0.4714, 0.5905, 0.4707, 0.5889, 0.4824, 0.5796, 0.4824, 0.5796, 0.4707, 0.5889, 0.4697, 0.5877, 0.4802, 0.577, 0.4802, 0.577, 0.4697, 0.5877, 0.4683, 0.5868, 0.4775, 0.5746, 0.4775, 0.5746, 0.4683, 0.5868, 0.4667, 0.5863, 0.4744, 0.5725, 0.3279, 0.007856, 0.3279, 1.008, 0.1407, 1.008, 0.1407, 0.007856, 0.795, 0.4847, 0.7888, 0.5001, 0.7863, 0.5001, 0.7906, 0.4832, 0.7906, 0.4832, 0.7863, 0.5001, 0.7833, 0.5004, 0.7857, 0.4823, 0.7857, 0.4823, 0.7833, 0.5004, 0.7799, 0.5012, 0.7803, 0.4819, 0.7754, 0.5351, 0.7718, 0.5349, 0.7686, 0.5338, 0.7659, 0.532, 0.7639, 0.5295, 0.7626, 0.5264, 0.7621, 0.5228, 0.7623, 0.5189, 0.7634, 0.5147, 0.7652, 0.5106, 0.7676, 0.5066, 0.772, 0.5042, 0.7761, 0.5024, 0.7799, 0.5012, 0.7833, 0.5004, 0.7863, 0.5001, 0.7888, 0.5001, 0.7909, 0.5004, 0.7926, 0.5009, 0.7939, 0.5017, 0.7949, 0.503, 0.7956, 0.5045, 0.7961, 0.5066, 0.7962, 0.509, 0.7961, 0.512, 0.7956, 0.5154, 0.7946, 0.5193, 0.7931, 0.5236, 0.7911, 0.5283, 0.7873, 0.5311, 0.7833, 0.5332, 0.7793, 0.5346, 0.7803, 0.4819, 0.7799, 0.5012, 0.7761, 0.5024, 0.7745, 0.4821, 0.7745, 0.4821, 0.7761, 0.5024, 0.772, 0.5042, 0.7687, 0.4829, 0.7434, 0.09837, 0.8137, 0.1586, 0.871, 0.2319, 0.9132, 0.3153, 0.9385, 0.4056, 0.9461, 0.4994, 0.9356, 0.5931, 0.9075, 0.6831, 0.8628, 0.7658, 0.8032, 0.8383, 0.7311, 0.8975, 0.6492, 0.9413, 0.5606, 0.9681, 0.4688, 0.9767, 0.3773, 0.9668, 0.2895, 0.9388, 0.209, 0.8938, 0.1387, 0.8336, 0.08136, 0.7603, 0.03921, 0.6769, 0.01386, 0.5866, 0.006272, 0.4928, 0.01674, 0.3991, 0.04487, 0.3091, 0.08957, 0.2263, 0.1491, 0.1539, 0.2213, 0.09467, 0.3032, 0.05084, 0.3918, 0.02412, 0.4836, 0.01553, 0.5751, 0.02541, 0.6628, 0.05338])
me_plano.materials.append(mat_sillon)
me_plano.use_remesh_fix_poles = True
me_plano.use_remesh_preserve_attributes = False
me_plano.use_mirror_vertex_groups = False
me_plano.update()

# ---- objects
ob_plano = bpy.data.objects.new('Plano', me_plano)

# ---- transforms, parenting, visibility, modifiers, constraints
ob_plano.location = (0.0, 0.01397, 0.0)
ob_plano.scale = (1.0, 1.565, 1.0)
ob_plano.lineart.crease_threshold = 0.0

# ---- collection membership
col_collection.objects.link(ob_plano)

# ---- scene / render settings (as saved in the file)
scene.frame_start = 1; scene.frame_end = 250; scene.frame_set(1)
scene.render.engine = 'BLENDER_EEVEE_NEXT'
scene.cycles.use_denoising = False
scene.cycles.samples = 128
scene.cycles.sampling_pattern = 'TABULATED_SOBOL'
scene.cycles.use_adaptive_sampling = False
scene.cycles.use_light_tree = False
scene.view_settings.view_transform = 'Filmic'
bpy.context.view_layer.update()

# ---- added for rendering (the .blend has no active camera and no usable light): camera, sun
cam_auto = bpy.data.cameras.new('AutoCamera')
cam_auto.lens = 50.0
cam_auto.sensor_width = 36.0
cam_auto.clip_end = 1000.0
ob_auto_camera = bpy.data.objects.new('AutoCamera', cam_auto)
scene.collection.objects.link(ob_auto_camera)
ob_auto_camera.location = (4.71381, -5.33852, 5.29547)
ob_auto_camera.rotation_euler = (1.09748, -7.21219e-08, 0.694738)
scene.camera = ob_auto_camera
light_auto_sun = bpy.data.lights.new('AutoSun', 'SUN')
light_auto_sun.energy = 3.0
light_auto_sun.angle = 0.0523599
ob_auto_sun = bpy.data.objects.new('AutoSun', light_auto_sun)
scene.collection.objects.link(ob_auto_sun)
ob_auto_sun.rotation_euler = (0.872665, 0.174533, 0.523599)
bpy.context.view_layer.update()
